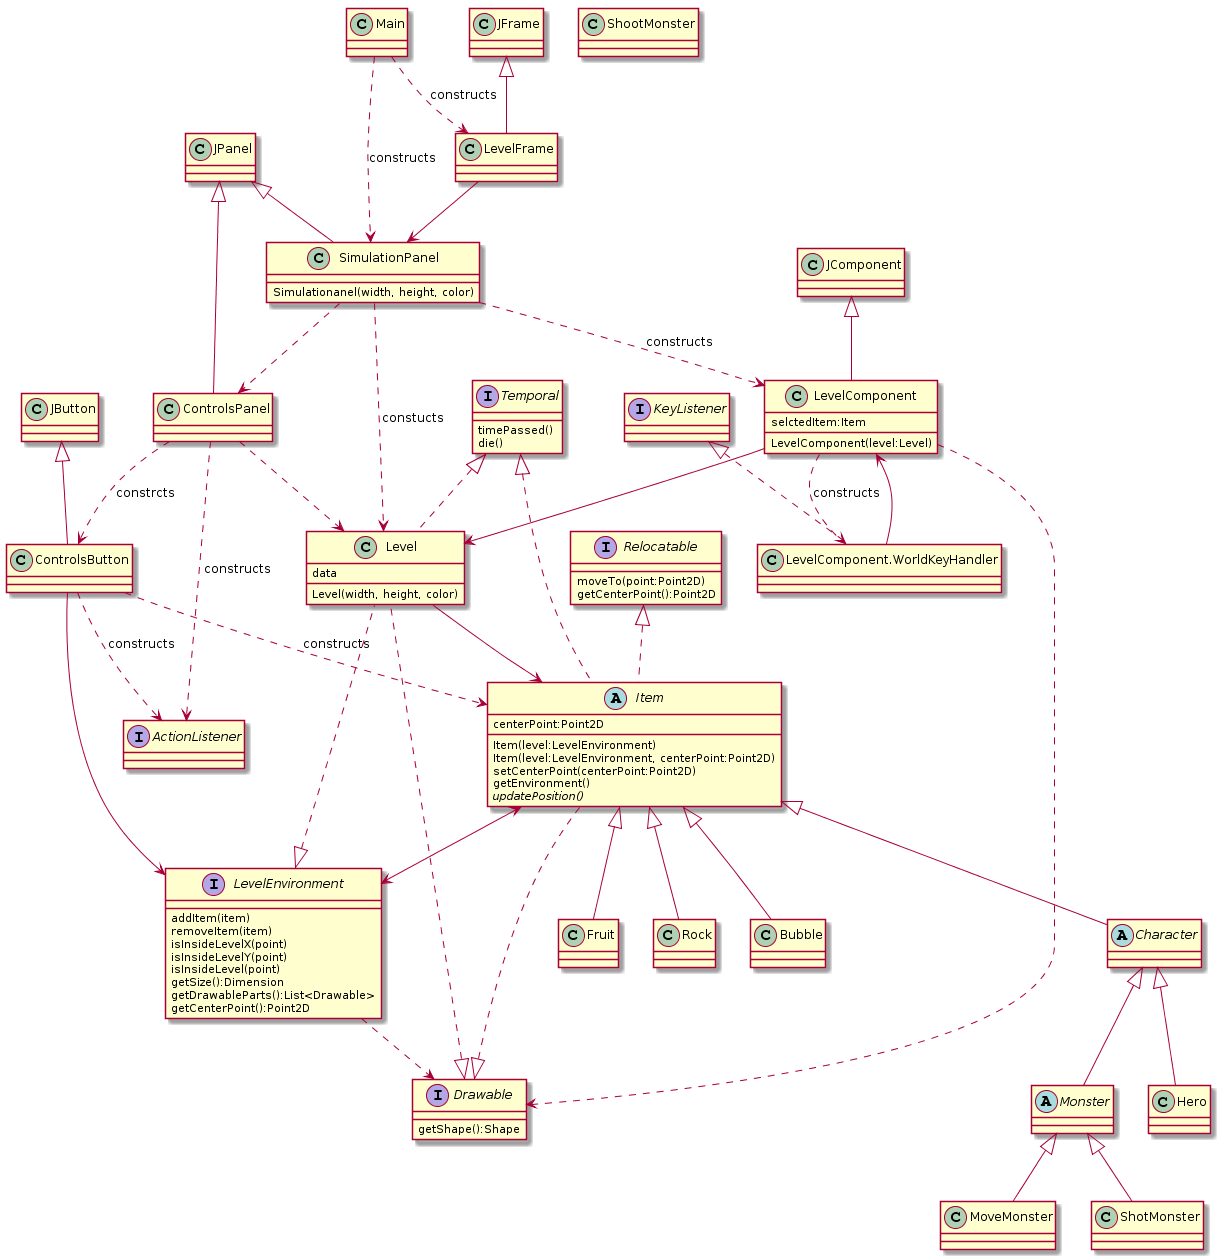

The diagram above was rendered by PlantUML. Its source (embedded in the PNG):
@startuml
class Main {
} 
class JFrame {
}
class ControlsPanel {
}
class SimulationPanel {
Simulationanel(width, height, color)
}
class JPanel {
}
class JButton {
}
interface ActionListener {
}
interface LevelEnvironment {
addItem(item)
removeItem(item)
isInsideLevelX(point)
isInsideLevelY(point)
isInsideLevel(point)
getSize():Dimension
getDrawableParts():List<Drawable>
getCenterPoint():Point2D
}
interface Drawable {
getShape():Shape
}
interface Relocatable {
moveTo(point:Point2D)
getCenterPoint():Point2D
}
interface Temporal {
timePassed()
die()
}
abstract class Item {
centerPoint:Point2D
Item(level:LevelEnvironment)
Item(level:LevelEnvironment, centerPoint:Point2D)
setCenterPoint(centerPoint:Point2D)
getEnvironment()
{abstract} updatePosition()
}
class JComponent {
}
class LevelComponent {
selctedItem:Item
LevelComponent(level:Level)
}
class LevelComponent.WorldKeyHandler {
}
interface KeyListener {
}
abstract class Character {
}
abstract class Monster {
}
class MoveMonster {
}
class ShootMonster {
}
class Hero {
}
class Bubble {
}
class Fruit {
}
class Rock {
}
class LevelFrame {
}
class Level {
data
Level(width, height, color)
}
class ControlsButton {
}
Main ..> SimulationPanel:constructs
Main ..> LevelFrame:constructs
JFrame <|-- LevelFrame
JPanel <|-- SimulationPanel
JPanel <|-- ControlsPanel
SimulationPanel ..> LevelComponent : constructs
JComponent <|-- LevelComponent
Temporal <|.. Item
Relocatable <|.. Item 
Drawable <|.. Item
LevelComponent.WorldKeyHandler --> LevelComponent
LevelComponent ..> LevelComponent.WorldKeyHandler:constructs
KeyListener <|.. LevelComponent.WorldKeyHandler
LevelComponent --> Level
SimulationPanel ..> Level:constucts
ControlsPanel ..> Level
ControlsPanel ..> ActionListener:constructs
ControlsButton ..> ActionListener:constructs
JButton <|-- ControlsButton
ControlsButton --> LevelEnvironment
LevelEnvironment <|.. Level
Drawable <|.. Level
Temporal <|.. Level
Level --> Item
Item <--> LevelEnvironment
ControlsButton ..> Item:constructs
Item <|-- Bubble
Item <|-- Fruit
Item <|-- Rock
Item <|-- Character
Character <|-- Hero
Character <|-- Monster
Monster <|-- MoveMonster
Monster <|-- ShotMonster
LevelFrame --> SimulationPanel
SimulationPanel ..> ControlsPanel
LevelComponent ..> Drawable
ControlsPanel ..> ControlsButton:constrcts
LevelEnvironment ..> Drawable
@enduml